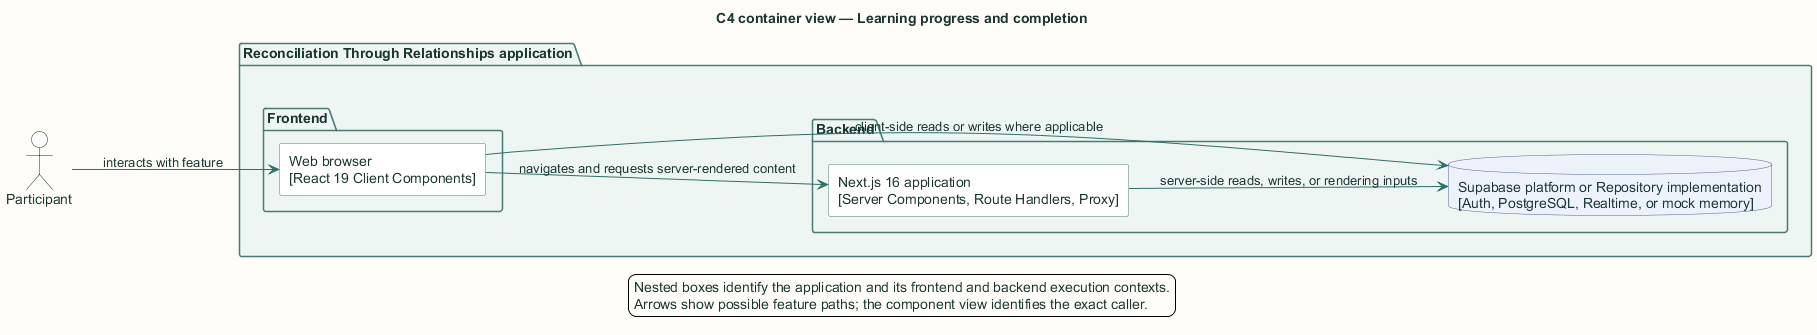

The diagram above was rendered by PlantUML. Its source (embedded in the PNG):
@startuml
title C4 container view — Learning progress and completion

skinparam backgroundColor #FFFDF7
skinparam shadowing false
skinparam defaultFontName Arial
skinparam defaultFontColor #18352F
skinparam ArrowColor #2F6F67
skinparam packageBorderColor #477B73
skinparam packageBackgroundColor #EEF6F3
skinparam rectangleBorderColor #477B73
skinparam rectangleBackgroundColor #FFFFFF
skinparam componentBorderColor #8A5A1F
skinparam componentBackgroundColor #FFF6E6
skinparam databaseBorderColor #4E668E
skinparam databaseBackgroundColor #EEF3FB
skinparam actorBorderColor #18352F
skinparam actorBackgroundColor #FFFFFF
skinparam classBorderColor #477B73
skinparam classBackgroundColor #FFFFFF
skinparam sequenceBoxBorderColor #477B73
skinparam sequenceBoxBackgroundColor #F4F8F6
skinparam ParticipantBorderColor #477B73
skinparam ParticipantBackgroundColor #FFFFFF
skinparam BoxPadding 10
hide stereotype

left to right direction
actor "Participant" as actor
package "Reconciliation Through Relationships application" {
  package "Frontend" {
    rectangle "Web browser\n[React 19 Client Components]" as browser
  }
  package "Backend" {
    rectangle "Next.js 16 application\n[Server Components, Route Handlers, Proxy]" as next
    database "Supabase platform or Repository implementation\n[Auth, PostgreSQL, Realtime, or mock memory]" as store
  }
}
actor --> browser : interacts with feature
browser --> next : navigates and requests server-rendered content
browser --> store : client-side reads or writes where applicable
next --> store : server-side reads, writes, or rendering inputs

legend bottom
  Nested boxes identify the application and its frontend and backend execution contexts.
  Arrows show possible feature paths; the component view identifies the exact caller.
endlegend
@enduml